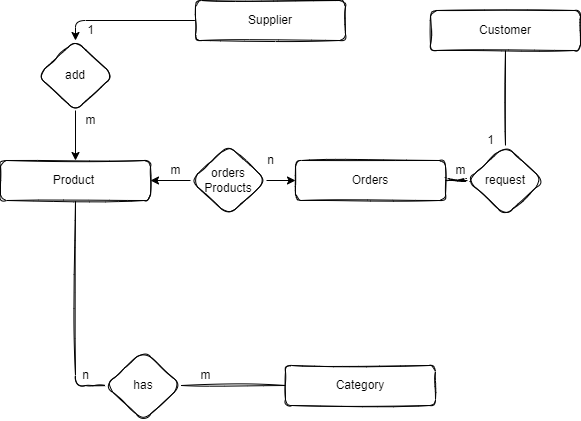

The diagram above was exported from draw.io. Its source (the exported page's mxGraphModel, read from the mxfile embedded in the PNG):
<mxGraphModel dx="868" dy="450" grid="1" gridSize="10" guides="1" tooltips="1" connect="1" arrows="1" fold="1" page="1" pageScale="1" pageWidth="827" pageHeight="1169" math="0" shadow="0">
  <root>
    <mxCell id="0" />
    <mxCell id="1" parent="0" />
    <mxCell id="CJKEoKwryMtUwyKpxyPM-20" style="edgeStyle=orthogonalEdgeStyle;rounded=1;sketch=1;orthogonalLoop=1;jettySize=auto;html=1;entryX=0;entryY=0.5;entryDx=0;entryDy=0;endArrow=none;endFill=0;" parent="1" source="CJKEoKwryMtUwyKpxyPM-9" target="CJKEoKwryMtUwyKpxyPM-17" edge="1">
      <mxGeometry relative="1" as="geometry" />
    </mxCell>
    <mxCell id="CJKEoKwryMtUwyKpxyPM-9" value="Product&amp;nbsp;" style="rounded=1;whiteSpace=wrap;html=1;sketch=1;" parent="1" vertex="1">
      <mxGeometry x="110" y="320" width="150" height="40" as="geometry" />
    </mxCell>
    <mxCell id="CJKEoKwryMtUwyKpxyPM-10" value="Orders" style="rounded=1;whiteSpace=wrap;html=1;sketch=1;" parent="1" vertex="1">
      <mxGeometry x="405" y="320" width="150" height="40" as="geometry" />
    </mxCell>
    <mxCell id="CJKEoKwryMtUwyKpxyPM-14" value="Category" style="rounded=1;whiteSpace=wrap;html=1;sketch=1;" parent="1" vertex="1">
      <mxGeometry x="395" y="525" width="150" height="40" as="geometry" />
    </mxCell>
    <mxCell id="4fpGGioylelT8347H-sJ-3" style="edgeStyle=orthogonalEdgeStyle;rounded=1;orthogonalLoop=1;jettySize=auto;html=1;entryX=0.5;entryY=0;entryDx=0;entryDy=0;" edge="1" parent="1" source="CJKEoKwryMtUwyKpxyPM-15" target="CJKEoKwryMtUwyKpxyPM-19">
      <mxGeometry relative="1" as="geometry" />
    </mxCell>
    <mxCell id="CJKEoKwryMtUwyKpxyPM-15" value="Supplier" style="rounded=1;whiteSpace=wrap;html=1;sketch=1;" parent="1" vertex="1">
      <mxGeometry x="305" y="160" width="150" height="40" as="geometry" />
    </mxCell>
    <mxCell id="CJKEoKwryMtUwyKpxyPM-16" value="Customer" style="rounded=1;whiteSpace=wrap;html=1;sketch=1;" parent="1" vertex="1">
      <mxGeometry x="540" y="170" width="150" height="40" as="geometry" />
    </mxCell>
    <mxCell id="CJKEoKwryMtUwyKpxyPM-21" style="edgeStyle=orthogonalEdgeStyle;rounded=1;sketch=1;orthogonalLoop=1;jettySize=auto;html=1;entryX=0;entryY=0.5;entryDx=0;entryDy=0;endArrow=none;endFill=0;" parent="1" source="CJKEoKwryMtUwyKpxyPM-17" target="CJKEoKwryMtUwyKpxyPM-14" edge="1">
      <mxGeometry relative="1" as="geometry" />
    </mxCell>
    <mxCell id="CJKEoKwryMtUwyKpxyPM-17" value="has" style="rhombus;whiteSpace=wrap;html=1;rounded=1;sketch=1;" parent="1" vertex="1">
      <mxGeometry x="215" y="510" width="76" height="70" as="geometry" />
    </mxCell>
    <mxCell id="CJKEoKwryMtUwyKpxyPM-30" style="edgeStyle=orthogonalEdgeStyle;rounded=1;sketch=1;orthogonalLoop=1;jettySize=auto;html=1;entryX=1;entryY=0.5;entryDx=0;entryDy=0;endArrow=none;endFill=0;" parent="1" source="CJKEoKwryMtUwyKpxyPM-18" target="CJKEoKwryMtUwyKpxyPM-10" edge="1">
      <mxGeometry relative="1" as="geometry" />
    </mxCell>
    <mxCell id="CJKEoKwryMtUwyKpxyPM-31" style="edgeStyle=orthogonalEdgeStyle;rounded=1;sketch=1;orthogonalLoop=1;jettySize=auto;html=1;entryX=0.5;entryY=1;entryDx=0;entryDy=0;endArrow=none;endFill=0;" parent="1" source="CJKEoKwryMtUwyKpxyPM-18" target="CJKEoKwryMtUwyKpxyPM-16" edge="1">
      <mxGeometry relative="1" as="geometry" />
    </mxCell>
    <mxCell id="CJKEoKwryMtUwyKpxyPM-18" value="request" style="rhombus;whiteSpace=wrap;html=1;rounded=1;sketch=1;" parent="1" vertex="1">
      <mxGeometry x="577" y="305" width="76" height="70" as="geometry" />
    </mxCell>
    <mxCell id="4fpGGioylelT8347H-sJ-4" style="edgeStyle=orthogonalEdgeStyle;rounded=1;orthogonalLoop=1;jettySize=auto;html=1;exitX=0.5;exitY=1;exitDx=0;exitDy=0;" edge="1" parent="1" source="CJKEoKwryMtUwyKpxyPM-19" target="CJKEoKwryMtUwyKpxyPM-9">
      <mxGeometry relative="1" as="geometry" />
    </mxCell>
    <mxCell id="CJKEoKwryMtUwyKpxyPM-19" value="add" style="rhombus;whiteSpace=wrap;html=1;rounded=1;sketch=1;" parent="1" vertex="1">
      <mxGeometry x="147" y="200" width="76" height="70" as="geometry" />
    </mxCell>
    <mxCell id="CJKEoKwryMtUwyKpxyPM-22" value="m" style="text;html=1;align=center;verticalAlign=middle;resizable=0;points=[];autosize=1;strokeColor=none;fillColor=none;sketch=1;" parent="1" vertex="1">
      <mxGeometry x="300" y="525" width="30" height="20" as="geometry" />
    </mxCell>
    <mxCell id="CJKEoKwryMtUwyKpxyPM-23" value="n" style="text;html=1;align=center;verticalAlign=middle;resizable=0;points=[];autosize=1;strokeColor=none;fillColor=none;sketch=1;" parent="1" vertex="1">
      <mxGeometry x="185" y="525" width="20" height="20" as="geometry" />
    </mxCell>
    <mxCell id="CJKEoKwryMtUwyKpxyPM-27" value="1" style="text;html=1;align=center;verticalAlign=middle;resizable=0;points=[];autosize=1;strokeColor=none;fillColor=none;sketch=1;" parent="1" vertex="1">
      <mxGeometry x="190" y="180" width="20" height="20" as="geometry" />
    </mxCell>
    <mxCell id="CJKEoKwryMtUwyKpxyPM-28" value="m" style="text;html=1;align=center;verticalAlign=middle;resizable=0;points=[];autosize=1;strokeColor=none;fillColor=none;sketch=1;" parent="1" vertex="1">
      <mxGeometry x="185" y="270" width="30" height="20" as="geometry" />
    </mxCell>
    <mxCell id="4fpGGioylelT8347H-sJ-1" style="edgeStyle=orthogonalEdgeStyle;rounded=1;orthogonalLoop=1;jettySize=auto;html=1;entryX=1;entryY=0.5;entryDx=0;entryDy=0;" edge="1" parent="1" source="CJKEoKwryMtUwyKpxyPM-32" target="CJKEoKwryMtUwyKpxyPM-9">
      <mxGeometry relative="1" as="geometry" />
    </mxCell>
    <mxCell id="4fpGGioylelT8347H-sJ-2" style="edgeStyle=orthogonalEdgeStyle;rounded=1;orthogonalLoop=1;jettySize=auto;html=1;exitX=1;exitY=0.5;exitDx=0;exitDy=0;entryX=0;entryY=0.5;entryDx=0;entryDy=0;" edge="1" parent="1" source="CJKEoKwryMtUwyKpxyPM-32" target="CJKEoKwryMtUwyKpxyPM-10">
      <mxGeometry relative="1" as="geometry" />
    </mxCell>
    <mxCell id="CJKEoKwryMtUwyKpxyPM-32" value="orders&lt;br&gt;Products" style="rhombus;whiteSpace=wrap;html=1;rounded=1;sketch=1;" parent="1" vertex="1">
      <mxGeometry x="300" y="305" width="76" height="70" as="geometry" />
    </mxCell>
    <mxCell id="CJKEoKwryMtUwyKpxyPM-35" value="n" style="text;html=1;align=center;verticalAlign=middle;resizable=0;points=[];autosize=1;strokeColor=none;fillColor=none;sketch=1;" parent="1" vertex="1">
      <mxGeometry x="370" y="310" width="20" height="20" as="geometry" />
    </mxCell>
    <mxCell id="CJKEoKwryMtUwyKpxyPM-36" value="m" style="text;html=1;align=center;verticalAlign=middle;resizable=0;points=[];autosize=1;strokeColor=none;fillColor=none;sketch=1;" parent="1" vertex="1">
      <mxGeometry x="270" y="320" width="30" height="20" as="geometry" />
    </mxCell>
    <mxCell id="CJKEoKwryMtUwyKpxyPM-37" value="m" style="text;html=1;align=center;verticalAlign=middle;resizable=0;points=[];autosize=1;strokeColor=none;fillColor=none;sketch=1;" parent="1" vertex="1">
      <mxGeometry x="555" y="320" width="30" height="20" as="geometry" />
    </mxCell>
    <mxCell id="CJKEoKwryMtUwyKpxyPM-38" value="1" style="text;html=1;align=center;verticalAlign=middle;resizable=0;points=[];autosize=1;strokeColor=none;fillColor=none;sketch=1;" parent="1" vertex="1">
      <mxGeometry x="590" y="290" width="20" height="20" as="geometry" />
    </mxCell>
  </root>
</mxGraphModel>